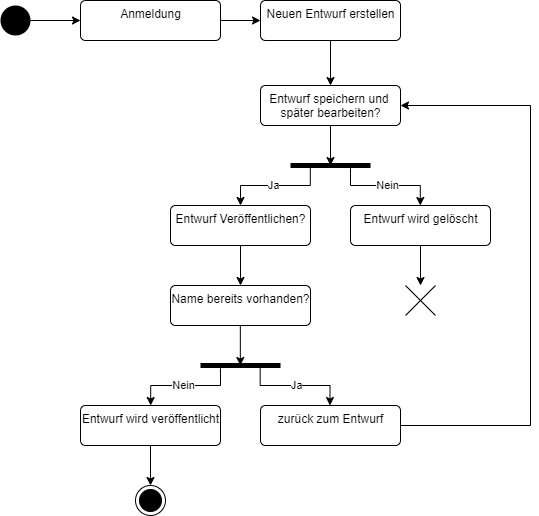

The diagram above was exported from draw.io. Its source (the exported page's mxGraphModel, read from the mxfile embedded in the PNG):
<mxGraphModel dx="1102" dy="1025" grid="1" gridSize="10" guides="1" tooltips="1" connect="1" arrows="1" fold="1" page="1" pageScale="1" pageWidth="3300" pageHeight="4681" math="0" shadow="0">
  <root>
    <mxCell id="0" />
    <mxCell id="1" parent="0" />
    <mxCell id="zcmMXvkbU62c3l_9DAcU-28" value="" style="edgeStyle=orthogonalEdgeStyle;rounded=0;orthogonalLoop=1;jettySize=auto;html=1;" parent="1" source="zcmMXvkbU62c3l_9DAcU-1" target="zcmMXvkbU62c3l_9DAcU-3" edge="1">
      <mxGeometry relative="1" as="geometry" />
    </mxCell>
    <mxCell id="zcmMXvkbU62c3l_9DAcU-1" value="Anmeldung" style="html=1;align=center;verticalAlign=top;rounded=1;absoluteArcSize=1;arcSize=10;dashed=0;" parent="1" vertex="1">
      <mxGeometry x="160" y="125" width="140" height="40" as="geometry" />
    </mxCell>
    <mxCell id="zcmMXvkbU62c3l_9DAcU-29" value="" style="edgeStyle=orthogonalEdgeStyle;rounded=0;orthogonalLoop=1;jettySize=auto;html=1;" parent="1" source="zcmMXvkbU62c3l_9DAcU-2" target="zcmMXvkbU62c3l_9DAcU-1" edge="1">
      <mxGeometry relative="1" as="geometry" />
    </mxCell>
    <mxCell id="zcmMXvkbU62c3l_9DAcU-2" value="" style="ellipse;fillColor=#000000;strokeColor=none;" parent="1" vertex="1">
      <mxGeometry x="80" y="130" width="30" height="30" as="geometry" />
    </mxCell>
    <mxCell id="zcmMXvkbU62c3l_9DAcU-13" value="" style="edgeStyle=orthogonalEdgeStyle;rounded=0;orthogonalLoop=1;jettySize=auto;html=1;" parent="1" source="zcmMXvkbU62c3l_9DAcU-3" target="zcmMXvkbU62c3l_9DAcU-4" edge="1">
      <mxGeometry relative="1" as="geometry" />
    </mxCell>
    <mxCell id="zcmMXvkbU62c3l_9DAcU-3" value="Neuen Entwurf erstellen" style="html=1;align=center;verticalAlign=top;rounded=1;absoluteArcSize=1;arcSize=10;dashed=0;" parent="1" vertex="1">
      <mxGeometry x="340" y="125" width="140" height="40" as="geometry" />
    </mxCell>
    <mxCell id="zcmMXvkbU62c3l_9DAcU-15" style="edgeStyle=orthogonalEdgeStyle;rounded=0;orthogonalLoop=1;jettySize=auto;html=1;entryX=0.5;entryY=0.5;entryDx=0;entryDy=0;entryPerimeter=0;" parent="1" source="zcmMXvkbU62c3l_9DAcU-4" target="zcmMXvkbU62c3l_9DAcU-5" edge="1">
      <mxGeometry relative="1" as="geometry" />
    </mxCell>
    <mxCell id="zcmMXvkbU62c3l_9DAcU-4" value="Entwurf speichern und &lt;br&gt;später bearbeiten?" style="html=1;align=center;verticalAlign=top;rounded=1;absoluteArcSize=1;arcSize=10;dashed=0;" parent="1" vertex="1">
      <mxGeometry x="340" y="210" width="140" height="40" as="geometry" />
    </mxCell>
    <mxCell id="zcmMXvkbU62c3l_9DAcU-5" value="" style="html=1;points=[];perimeter=orthogonalPerimeter;fillColor=#000000;strokeColor=none;rotation=90;" parent="1" vertex="1">
      <mxGeometry x="407.5" y="250" width="5" height="80" as="geometry" />
    </mxCell>
    <mxCell id="zcmMXvkbU62c3l_9DAcU-24" value="" style="edgeStyle=orthogonalEdgeStyle;rounded=0;orthogonalLoop=1;jettySize=auto;html=1;" parent="1" source="zcmMXvkbU62c3l_9DAcU-6" edge="1">
      <mxGeometry relative="1" as="geometry">
        <mxPoint x="500" y="410" as="targetPoint" />
      </mxGeometry>
    </mxCell>
    <mxCell id="zcmMXvkbU62c3l_9DAcU-6" value="Entwurf wird gelöscht" style="html=1;align=center;verticalAlign=top;rounded=1;absoluteArcSize=1;arcSize=10;dashed=0;" parent="1" vertex="1">
      <mxGeometry x="430" y="330" width="140" height="40" as="geometry" />
    </mxCell>
    <mxCell id="zcmMXvkbU62c3l_9DAcU-25" value="" style="edgeStyle=orthogonalEdgeStyle;rounded=0;orthogonalLoop=1;jettySize=auto;html=1;" parent="1" source="zcmMXvkbU62c3l_9DAcU-7" target="zcmMXvkbU62c3l_9DAcU-12" edge="1">
      <mxGeometry relative="1" as="geometry" />
    </mxCell>
    <mxCell id="zcmMXvkbU62c3l_9DAcU-7" value="Entwurf Veröffentlichen?" style="html=1;align=center;verticalAlign=top;rounded=1;absoluteArcSize=1;arcSize=10;dashed=0;" parent="1" vertex="1">
      <mxGeometry x="250" y="330" width="140" height="40" as="geometry" />
    </mxCell>
    <mxCell id="zcmMXvkbU62c3l_9DAcU-33" style="edgeStyle=orthogonalEdgeStyle;rounded=0;orthogonalLoop=1;jettySize=auto;html=1;entryX=1;entryY=0.5;entryDx=0;entryDy=0;" parent="1" source="zcmMXvkbU62c3l_9DAcU-9" target="zcmMXvkbU62c3l_9DAcU-4" edge="1">
      <mxGeometry relative="1" as="geometry">
        <mxPoint x="620" y="230" as="targetPoint" />
        <Array as="points">
          <mxPoint x="610" y="550" />
          <mxPoint x="610" y="230" />
        </Array>
      </mxGeometry>
    </mxCell>
    <mxCell id="zcmMXvkbU62c3l_9DAcU-9" value="zurück zum Entwurf" style="html=1;align=center;verticalAlign=top;rounded=1;absoluteArcSize=1;arcSize=10;dashed=0;" parent="1" vertex="1">
      <mxGeometry x="340" y="530" width="140" height="40" as="geometry" />
    </mxCell>
    <mxCell id="zcmMXvkbU62c3l_9DAcU-35" value="" style="edgeStyle=orthogonalEdgeStyle;rounded=0;orthogonalLoop=1;jettySize=auto;html=1;" parent="1" source="zcmMXvkbU62c3l_9DAcU-10" target="zcmMXvkbU62c3l_9DAcU-19" edge="1">
      <mxGeometry relative="1" as="geometry" />
    </mxCell>
    <mxCell id="zcmMXvkbU62c3l_9DAcU-10" value="Entwurf wird veröffentlicht" style="html=1;align=center;verticalAlign=top;rounded=1;absoluteArcSize=1;arcSize=10;dashed=0;" parent="1" vertex="1">
      <mxGeometry x="160" y="530" width="140" height="40" as="geometry" />
    </mxCell>
    <mxCell id="zcmMXvkbU62c3l_9DAcU-11" value="" style="html=1;points=[];perimeter=orthogonalPerimeter;fillColor=#000000;strokeColor=none;rotation=90;" parent="1" vertex="1">
      <mxGeometry x="317.5" y="450" width="5" height="80" as="geometry" />
    </mxCell>
    <mxCell id="zcmMXvkbU62c3l_9DAcU-12" value="Name bereits vorhanden?" style="html=1;align=center;verticalAlign=top;rounded=1;absoluteArcSize=1;arcSize=10;dashed=0;" parent="1" vertex="1">
      <mxGeometry x="250" y="410" width="140" height="40" as="geometry" />
    </mxCell>
    <mxCell id="zcmMXvkbU62c3l_9DAcU-17" value="Nein" style="edgeStyle=orthogonalEdgeStyle;rounded=0;orthogonalLoop=1;jettySize=auto;html=1;entryX=0.5;entryY=0.5;entryDx=0;entryDy=0;entryPerimeter=0;exitX=1.047;exitY=0.25;exitDx=0;exitDy=0;exitPerimeter=0;" parent="1" source="zcmMXvkbU62c3l_9DAcU-5" edge="1">
      <mxGeometry relative="1" as="geometry">
        <mxPoint x="430" y="310" as="sourcePoint" />
        <mxPoint x="499.8" y="330" as="targetPoint" />
        <Array as="points">
          <mxPoint x="430" y="310" />
          <mxPoint x="500" y="310" />
        </Array>
      </mxGeometry>
    </mxCell>
    <mxCell id="zcmMXvkbU62c3l_9DAcU-19" value="" style="ellipse;html=1;shape=endState;fillColor=#000000;strokeColor=#000000;" parent="1" vertex="1">
      <mxGeometry x="215" y="610" width="30" height="30" as="geometry" />
    </mxCell>
    <mxCell id="zcmMXvkbU62c3l_9DAcU-22" value="Ja" style="edgeStyle=orthogonalEdgeStyle;rounded=0;orthogonalLoop=1;jettySize=auto;html=1;entryX=0.5;entryY=0.5;entryDx=0;entryDy=0;entryPerimeter=0;exitX=1.047;exitY=0.25;exitDx=0;exitDy=0;exitPerimeter=0;" parent="1" edge="1">
      <mxGeometry relative="1" as="geometry">
        <mxPoint x="389.79999999999995" y="292.735" as="sourcePoint" />
        <mxPoint x="320" y="330" as="targetPoint" />
        <Array as="points">
          <mxPoint x="389.79999999999995" y="310" />
          <mxPoint x="319.79999999999995" y="310" />
        </Array>
      </mxGeometry>
    </mxCell>
    <mxCell id="zcmMXvkbU62c3l_9DAcU-26" style="edgeStyle=orthogonalEdgeStyle;rounded=0;orthogonalLoop=1;jettySize=auto;html=1;entryX=0.5;entryY=0.5;entryDx=0;entryDy=0;entryPerimeter=0;" parent="1" edge="1">
      <mxGeometry relative="1" as="geometry">
        <mxPoint x="319.83" y="450" as="sourcePoint" />
        <mxPoint x="319.83" y="490" as="targetPoint" />
      </mxGeometry>
    </mxCell>
    <mxCell id="zcmMXvkbU62c3l_9DAcU-27" value="" style="shape=umlDestroy;" parent="1" vertex="1">
      <mxGeometry x="485" y="410" width="30" height="30" as="geometry" />
    </mxCell>
    <mxCell id="zcmMXvkbU62c3l_9DAcU-31" value="Nein" style="edgeStyle=orthogonalEdgeStyle;rounded=0;orthogonalLoop=1;jettySize=auto;html=1;entryX=0.5;entryY=0.5;entryDx=0;entryDy=0;entryPerimeter=0;exitX=1.047;exitY=0.25;exitDx=0;exitDy=0;exitPerimeter=0;" parent="1" edge="1">
      <mxGeometry relative="1" as="geometry">
        <mxPoint x="299.96999999999997" y="492.7350000000001" as="sourcePoint" />
        <mxPoint x="230.17000000000002" y="530" as="targetPoint" />
        <Array as="points">
          <mxPoint x="299.96999999999997" y="510" />
          <mxPoint x="229.96999999999997" y="510" />
        </Array>
      </mxGeometry>
    </mxCell>
    <mxCell id="zcmMXvkbU62c3l_9DAcU-32" value="Ja" style="edgeStyle=orthogonalEdgeStyle;rounded=0;orthogonalLoop=1;jettySize=auto;html=1;entryX=0.5;entryY=0.5;entryDx=0;entryDy=0;entryPerimeter=0;exitX=1.047;exitY=0.25;exitDx=0;exitDy=0;exitPerimeter=0;" parent="1" edge="1">
      <mxGeometry relative="1" as="geometry">
        <mxPoint x="339.67" y="492.7349999999999" as="sourcePoint" />
        <mxPoint x="409.46999999999997" y="530" as="targetPoint" />
        <Array as="points">
          <mxPoint x="339.67" y="510" />
          <mxPoint x="409.67" y="510" />
        </Array>
      </mxGeometry>
    </mxCell>
  </root>
</mxGraphModel>